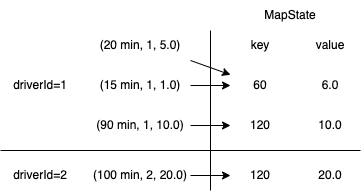

The diagram above was exported from draw.io. Its source (the exported page's mxGraphModel, read from the mxfile embedded in the PNG):
<mxGraphModel dx="1007" dy="642" grid="1" gridSize="10" guides="1" tooltips="1" connect="1" arrows="1" fold="1" page="1" pageScale="1" pageWidth="827" pageHeight="1169" math="0" shadow="0">
  <root>
    <mxCell id="0" />
    <mxCell id="1" parent="0" />
    <mxCell id="GhJS3iWerUK7mgfUaIm7-18" style="rounded=0;orthogonalLoop=1;jettySize=auto;html=1;exitX=1;exitY=1;exitDx=0;exitDy=0;" edge="1" parent="1" source="GhJS3iWerUK7mgfUaIm7-1" target="GhJS3iWerUK7mgfUaIm7-11">
      <mxGeometry relative="1" as="geometry" />
    </mxCell>
    <mxCell id="GhJS3iWerUK7mgfUaIm7-1" value="(20 min, 1, 5.0)" style="text;html=1;strokeColor=none;fillColor=none;align=center;verticalAlign=middle;whiteSpace=wrap;rounded=0;" vertex="1" parent="1">
      <mxGeometry x="130" y="80" width="100" height="30" as="geometry" />
    </mxCell>
    <mxCell id="GhJS3iWerUK7mgfUaIm7-19" style="edgeStyle=none;rounded=0;orthogonalLoop=1;jettySize=auto;html=1;" edge="1" parent="1" source="GhJS3iWerUK7mgfUaIm7-2" target="GhJS3iWerUK7mgfUaIm7-11">
      <mxGeometry relative="1" as="geometry" />
    </mxCell>
    <mxCell id="GhJS3iWerUK7mgfUaIm7-2" value="(15 min, 1, 1.0)" style="text;html=1;strokeColor=none;fillColor=none;align=center;verticalAlign=middle;whiteSpace=wrap;rounded=0;" vertex="1" parent="1">
      <mxGeometry x="130" y="120" width="100" height="30" as="geometry" />
    </mxCell>
    <mxCell id="GhJS3iWerUK7mgfUaIm7-20" style="edgeStyle=none;rounded=0;orthogonalLoop=1;jettySize=auto;html=1;" edge="1" parent="1" source="GhJS3iWerUK7mgfUaIm7-3" target="GhJS3iWerUK7mgfUaIm7-12">
      <mxGeometry relative="1" as="geometry" />
    </mxCell>
    <mxCell id="GhJS3iWerUK7mgfUaIm7-3" value="(90 min, 1, 10.0)" style="text;html=1;strokeColor=none;fillColor=none;align=center;verticalAlign=middle;whiteSpace=wrap;rounded=0;" vertex="1" parent="1">
      <mxGeometry x="130" y="160" width="100" height="30" as="geometry" />
    </mxCell>
    <mxCell id="GhJS3iWerUK7mgfUaIm7-21" style="edgeStyle=none;rounded=0;orthogonalLoop=1;jettySize=auto;html=1;" edge="1" parent="1" source="GhJS3iWerUK7mgfUaIm7-4" target="GhJS3iWerUK7mgfUaIm7-15">
      <mxGeometry relative="1" as="geometry" />
    </mxCell>
    <mxCell id="GhJS3iWerUK7mgfUaIm7-4" value="(100 min, 2, 20.0)" style="text;html=1;strokeColor=none;fillColor=none;align=center;verticalAlign=middle;whiteSpace=wrap;rounded=0;" vertex="1" parent="1">
      <mxGeometry x="130" y="210" width="100" height="30" as="geometry" />
    </mxCell>
    <mxCell id="GhJS3iWerUK7mgfUaIm7-5" value="" style="endArrow=none;html=1;rounded=0;" edge="1" parent="1">
      <mxGeometry width="50" height="50" relative="1" as="geometry">
        <mxPoint x="40" y="200" as="sourcePoint" />
        <mxPoint x="400" y="200" as="targetPoint" />
      </mxGeometry>
    </mxCell>
    <mxCell id="GhJS3iWerUK7mgfUaIm7-6" value="driverId=1" style="text;html=1;strokeColor=none;fillColor=none;align=center;verticalAlign=middle;whiteSpace=wrap;rounded=0;" vertex="1" parent="1">
      <mxGeometry x="40" y="120" width="80" height="30" as="geometry" />
    </mxCell>
    <mxCell id="GhJS3iWerUK7mgfUaIm7-7" value="driverId=2" style="text;html=1;strokeColor=none;fillColor=none;align=center;verticalAlign=middle;whiteSpace=wrap;rounded=0;" vertex="1" parent="1">
      <mxGeometry x="40" y="210" width="80" height="30" as="geometry" />
    </mxCell>
    <mxCell id="GhJS3iWerUK7mgfUaIm7-8" value="" style="endArrow=none;html=1;rounded=0;" edge="1" parent="1">
      <mxGeometry width="50" height="50" relative="1" as="geometry">
        <mxPoint x="250" y="240" as="sourcePoint" />
        <mxPoint x="250" y="80" as="targetPoint" />
      </mxGeometry>
    </mxCell>
    <mxCell id="GhJS3iWerUK7mgfUaIm7-9" value="key" style="text;html=1;strokeColor=none;fillColor=none;align=center;verticalAlign=middle;whiteSpace=wrap;rounded=0;" vertex="1" parent="1">
      <mxGeometry x="270" y="80" width="60" height="30" as="geometry" />
    </mxCell>
    <mxCell id="GhJS3iWerUK7mgfUaIm7-10" value="value" style="text;html=1;strokeColor=none;fillColor=none;align=center;verticalAlign=middle;whiteSpace=wrap;rounded=0;" vertex="1" parent="1">
      <mxGeometry x="340" y="80" width="60" height="30" as="geometry" />
    </mxCell>
    <mxCell id="GhJS3iWerUK7mgfUaIm7-11" value="60" style="text;html=1;strokeColor=none;fillColor=none;align=center;verticalAlign=middle;whiteSpace=wrap;rounded=0;" vertex="1" parent="1">
      <mxGeometry x="270" y="120" width="60" height="30" as="geometry" />
    </mxCell>
    <mxCell id="GhJS3iWerUK7mgfUaIm7-12" value="120" style="text;html=1;strokeColor=none;fillColor=none;align=center;verticalAlign=middle;whiteSpace=wrap;rounded=0;" vertex="1" parent="1">
      <mxGeometry x="270" y="160" width="60" height="30" as="geometry" />
    </mxCell>
    <mxCell id="GhJS3iWerUK7mgfUaIm7-13" value="6.0" style="text;html=1;strokeColor=none;fillColor=none;align=center;verticalAlign=middle;whiteSpace=wrap;rounded=0;" vertex="1" parent="1">
      <mxGeometry x="340" y="120" width="60" height="30" as="geometry" />
    </mxCell>
    <mxCell id="GhJS3iWerUK7mgfUaIm7-14" value="10.0" style="text;html=1;strokeColor=none;fillColor=none;align=center;verticalAlign=middle;whiteSpace=wrap;rounded=0;" vertex="1" parent="1">
      <mxGeometry x="340" y="160" width="60" height="30" as="geometry" />
    </mxCell>
    <mxCell id="GhJS3iWerUK7mgfUaIm7-15" value="120" style="text;html=1;strokeColor=none;fillColor=none;align=center;verticalAlign=middle;whiteSpace=wrap;rounded=0;" vertex="1" parent="1">
      <mxGeometry x="270" y="210" width="60" height="30" as="geometry" />
    </mxCell>
    <mxCell id="GhJS3iWerUK7mgfUaIm7-16" value="20.0" style="text;html=1;strokeColor=none;fillColor=none;align=center;verticalAlign=middle;whiteSpace=wrap;rounded=0;" vertex="1" parent="1">
      <mxGeometry x="340" y="210" width="60" height="30" as="geometry" />
    </mxCell>
    <mxCell id="GhJS3iWerUK7mgfUaIm7-17" value="MapState" style="text;html=1;strokeColor=none;fillColor=none;align=center;verticalAlign=middle;whiteSpace=wrap;rounded=0;" vertex="1" parent="1">
      <mxGeometry x="290" y="50" width="80" height="30" as="geometry" />
    </mxCell>
  </root>
</mxGraphModel>